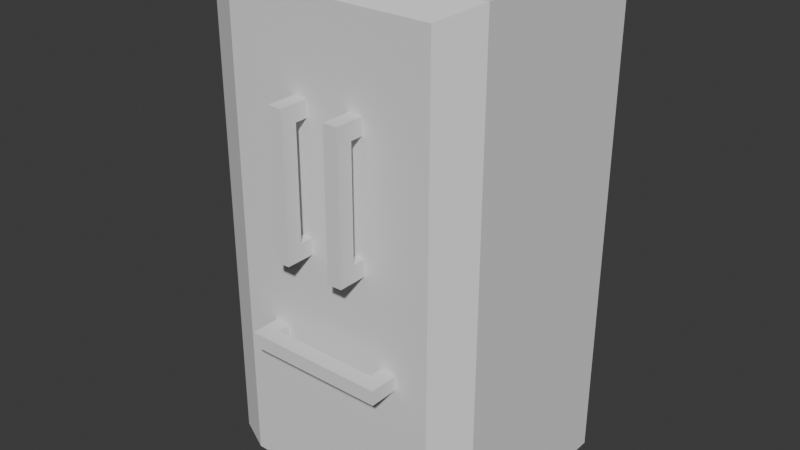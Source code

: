 # Source: Geladeira.blend  (saved by Blender 4.0.36; exported with 4.5.12 LTS)
import bpy
from mathutils import Matrix  # noqa: F401  (used for matrix-valued properties, if any)

bpy.ops.wm.read_factory_settings(use_empty=True)
scene = bpy.context.scene
scene.name = 'Scene'

# ---- collections
col_collection = bpy.data.collections.new('Collection'); scene.collection.children.link(col_collection)

# ---- world
world_world = bpy.data.worlds.new('World'); scene.world = world_world
world_world.use_nodes = True; world_world.node_tree.nodes.clear()
_N = world_world.node_tree.nodes; _L = world_world.node_tree.links
n0 = _N.new('ShaderNodeOutputWorld'); n0.name = 'World Output'; n0.location = (300, 300)
n1 = _N.new('ShaderNodeBackground'); n1.name = 'Background'; n1.location = (10, 300)
n1.inputs[0].default_value = (0.05088, 0.05088, 0.05088, 1.0)
_L.new(n1.outputs[0], n0.inputs[0])
n0.is_active_output = True
world_world.color = (0.05088, 0.05088, 0.05088)
world_world.use_sun_shadow = False
world_world.sun_shadow_jitter_overblur = 0.0

# ---- meshes
me_cube_001 = bpy.data.meshes.new('Cube.001')
me_cube_001.from_pydata([(-1.0, 1.996, -1.0), (-1.0, 1.996, 5.976), (1.0, 1.996, -1.0), (1.0, 1.996, 5.976), (-0.7431, -1.0, -0.9943), (-1.0, -0.7431, -1.0), (-0.7431, -1.0, 5.72), (-1.0, -0.7431, 5.976), (0.7431, -1.0, -0.9943), (1.0, -0.7431, -1.0), (0.7431, -1.0, 5.72), (1.0, -0.7431, 5.976), (-1.0, 1.996, 0.9203), (1.0, 1.996, 0.9203), (-0.7431, -1.0, 0.8538), (-1.0, -0.7431, 0.9203), (0.7431, -1.0, 0.8538), (1.0, -0.7431, 0.9203), (-0.7431, -1.0, 1.08), (1.0, -0.7431, 1.155), (-1.0, 1.996, 1.155), (1.0, 1.996, 1.155), (-1.0, -0.7431, 1.155), (0.7431, -1.0, 1.08), (-0.7431, -1.0, 3.077), (1.0, -0.7431, 3.23), (-1.0, 1.996, 3.23), (1.0, 1.996, 3.23), (-1.0, -0.7431, 3.23), (0.7431, -1.0, 3.077), (-0.1458, 1.996, -1.0), (-0.1458, 1.996, 5.976), (-0.1458, -0.7431, -1.0), (-0.1084, -1.0, -0.9943), (-0.1458, -0.7431, 5.976), (-0.1084, -1.0, 5.72), (-0.1458, 1.996, 0.9203), (-0.1084, -1.0, 0.8538), (-0.1458, 1.996, 1.155), (-0.1084, -1.0, 1.08), (-0.1458, 1.996, 3.23), (-0.1084, -1.0, 3.077), (0.149, 1.996, 5.976), (0.149, -0.7431, -1.0), (0.1108, -1.0, 5.72), (0.149, 1.996, 0.9203), (0.149, 1.996, 1.155), (0.149, 1.996, 3.23), (0.149, 1.996, -1.0), (0.1108, -1.0, -0.9943), (0.149, -0.7431, 5.976), (0.1108, -1.0, 0.8538), (0.1108, -1.0, 1.08), (0.1108, -1.0, 3.077)], [], [(41, 35, 6, 24), (47, 42, 3, 27), (31, 1, 7, 34), (28, 7, 1, 26), (27, 3, 11, 25), (24, 6, 7, 28), (16, 8, 9, 17), (43, 9, 8, 49), (34, 7, 6, 35), (48, 2, 9, 43), (23, 16, 17, 19), (4, 14, 15, 5), (2, 13, 17, 9), (5, 15, 12, 0), (48, 45, 13, 2), (33, 37, 14, 4), (29, 23, 19, 25), (14, 18, 22, 15), (13, 21, 19, 17), (15, 22, 20, 12), (45, 46, 21, 13), (37, 39, 18, 14), (10, 29, 25, 11), (18, 24, 28, 22), (21, 27, 25, 19), (22, 28, 26, 20), (46, 47, 27, 21), (39, 41, 24, 18), (52, 53, 41, 39), (20, 26, 40, 38), (51, 52, 39, 37), (12, 20, 38, 36), (49, 51, 37, 33), (0, 12, 36, 30), (0, 30, 32, 5), (50, 34, 35, 44), (5, 32, 33, 4), (42, 31, 34, 50), (26, 1, 31, 40), (53, 44, 35, 41), (29, 10, 44, 53), (3, 42, 50, 11), (11, 50, 44, 10), (8, 16, 51, 49), (16, 23, 52, 51), (23, 29, 53, 52), (38, 40, 47, 46), (36, 38, 46, 45), (30, 36, 45, 48), (30, 48, 43, 32), (32, 43, 49, 33), (40, 31, 42, 47)])
_uv = me_cube_001.uv_layers.new(name='UVMap')
_uv.uv.foreach_set('vector', [0.5246, 0.8885, 0.6158, 0.8885, 0.6158, 0.9679, 0.5246, 0.9679, 0.5266, 0.3936, 0.625, 0.3936, 0.625, 0.5, 0.5266, 0.5, 0.7682, 0.5, 0.875, 0.5, 0.875, 0.7286, 0.7682, 0.7286, 0.5266, 0.02143, 0.625, 0.02143, 0.625, 0.25, 0.5266, 0.25, 0.5266, 0.5, 0.625, 0.5, 0.625, 0.7286, 0.5266, 0.7286, 0.5246, 0.9679, 0.6158, 0.9679, 0.625, 1.0, 0.5266, 1.0, 0.448, 0.7821, 0.3842, 0.7821, 0.375, 0.7286, 0.4438, 0.7286, 0.375, 0.8564, 0.375, 0.75, 0.3842, 0.7821, 0.3842, 0.8612, 0.625, 0.8932, 0.625, 1.0, 0.6158, 0.9679, 0.6158, 0.8885, 0.2686, 0.5, 0.375, 0.5, 0.375, 0.7286, 0.2686, 0.7286, 0.4558, 0.7821, 0.448, 0.7821, 0.4438, 0.7286, 0.4522, 0.7286, 0.3842, 0.9679, 0.448, 0.9679, 0.4438, 1.0, 0.375, 1.0, 0.375, 0.5, 0.4438, 0.5, 0.4438, 0.7286, 0.375, 0.7286, 0.375, 0.02143, 0.4438, 0.02143, 0.4438, 0.25, 0.375, 0.25, 0.375, 0.3936, 0.4438, 0.3936, 0.4438, 0.5, 0.375, 0.5, 0.3842, 0.8885, 0.448, 0.8885, 0.448, 0.9679, 0.3842, 0.9679, 0.5246, 0.7821, 0.4558, 0.7821, 0.4522, 0.7286, 0.5266, 0.7286, 0.448, 0.9679, 0.4558, 0.9679, 0.4522, 1.0, 0.4438, 1.0, 0.4438, 0.5, 0.4522, 0.5, 0.4522, 0.7286, 0.4438, 0.7286, 0.4438, 0.02143, 0.4522, 0.02143, 0.4522, 0.25, 0.4438, 0.25, 0.4438, 0.3936, 0.4522, 0.3936, 0.4522, 0.5, 0.4438, 0.5, 0.448, 0.8885, 0.4558, 0.8885, 0.4558, 0.9679, 0.448, 0.9679, 0.6158, 0.7821, 0.5246, 0.7821, 0.5266, 0.7286, 0.625, 0.7286, 0.4558, 0.9679, 0.5246, 0.9679, 0.5266, 1.0, 0.4522, 1.0, 0.4522, 0.5, 0.5266, 0.5, 0.5266, 0.7286, 0.4522, 0.7286, 0.4522, 0.02143, 0.5266, 0.02143, 0.5266, 0.25, 0.4522, 0.25, 0.4522, 0.3936, 0.5266, 0.3936, 0.5266, 0.5, 0.4522, 0.5, 0.4558, 0.8885, 0.5246, 0.8885, 0.5246, 0.9679, 0.4558, 0.9679, 0.4558, 0.8612, 0.5246, 0.8612, 0.5246, 0.8885, 0.4558, 0.8885, 0.4522, 0.25, 0.5266, 0.25, 0.5266, 0.3568, 0.4522, 0.3568, 0.448, 0.8612, 0.4558, 0.8612, 0.4558, 0.8885, 0.448, 0.8885, 0.4438, 0.25, 0.4522, 0.25, 0.4522, 0.3568, 0.4438, 0.3568, 0.3842, 0.8612, 0.448, 0.8612, 0.448, 0.8885, 0.3842, 0.8885, 0.375, 0.25, 0.4438, 0.25, 0.4438, 0.3568, 0.375, 0.3568, 0.125, 0.5, 0.2318, 0.5, 0.2318, 0.7286, 0.125, 0.7286, 0.625, 0.8564, 0.625, 0.8932, 0.6158, 0.8885, 0.6158, 0.8612, 0.375, 1.0, 0.375, 0.8932, 0.3842, 0.8885, 0.3842, 0.9679, 0.7314, 0.5, 0.7682, 0.5, 0.7682, 0.7286, 0.7314, 0.7286, 0.5266, 0.25, 0.625, 0.25, 0.625, 0.3568, 0.5266, 0.3568, 0.5246, 0.8612, 0.6158, 0.8612, 0.6158, 0.8885, 0.5246, 0.8885, 0.5246, 0.7821, 0.6158, 0.7821, 0.6158, 0.8612, 0.5246, 0.8612, 0.625, 0.5, 0.7314, 0.5, 0.7314, 0.7286, 0.625, 0.7286, 0.625, 0.75, 0.625, 0.8564, 0.6158, 0.8612, 0.6158, 0.7821, 0.3842, 0.7821, 0.448, 0.7821, 0.448, 0.8612, 0.3842, 0.8612, 0.448, 0.7821, 0.4558, 0.7821, 0.4558, 0.8612, 0.448, 0.8612, 0.4558, 0.7821, 0.5246, 0.7821, 0.5246, 0.8612, 0.4558, 0.8612, 0.4522, 0.3568, 0.5266, 0.3568, 0.5266, 0.3936, 0.4522, 0.3936, 0.4438, 0.3568, 0.4522, 0.3568, 0.4522, 0.3936, 0.4438, 0.3936, 0.375, 0.3568, 0.4438, 0.3568, 0.4438, 0.3936, 0.375, 0.3936, 0.2318, 0.5, 0.2686, 0.5, 0.2686, 0.7286, 0.2318, 0.7286, 0.375, 0.8932, 0.375, 0.8564, 0.3842, 0.8612, 0.3842, 0.8885, 0.5266, 0.3568, 0.625, 0.3568, 0.625, 0.3936, 0.5266, 0.3936])
me_cube_001.update()
me_cube_002 = bpy.data.meshes.new('Cube.002')
me_cube_002.from_pydata([(-1.0, -0.7713, -0.7713), (-1.0, -0.7713, 0.7713), (-1.0, 0.7713, -0.7713), (-1.0, 0.7713, 0.7713), (1.0, -0.7713, -0.7713), (1.0, -0.7713, 0.7713), (1.0, 0.7713, -0.7713), (1.0, 0.7713, 0.7713), (-1.0, 1.0, -1.0), (-1.0, -1.0, -1.0), (-1.0, -1.0, 1.0), (-1.0, 1.0, 1.0), (1.0, 1.0, 1.0), (1.0, 1.0, -1.0), (1.0, -1.0, -1.0), (1.0, -1.0, 1.0)], [], [(8, 11, 12, 13), (14, 15, 10, 9), (8, 13, 14, 9), (12, 11, 10, 15), (0, 2, 8, 9), (1, 0, 9, 10), (3, 1, 10, 11), (2, 3, 11, 8), (7, 6, 13, 12), (6, 4, 14, 13), (5, 7, 12, 15), (4, 5, 15, 14), (1, 3, 7, 5), (2, 6, 7, 3), (2, 0, 4, 6), (0, 1, 5, 4)])
_uv = me_cube_002.uv_layers.new(name='UVMap')
_uv.uv.foreach_set('vector', [0.375, 0.25, 0.625, 0.25, 0.625, 0.5, 0.375, 0.5, 0.375, 0.75, 0.625, 0.75, 0.625, 1.0, 0.375, 1.0, 0.125, 0.5, 0.375, 0.5, 0.375, 0.75, 0.125, 0.75, 0.625, 0.5, 0.875, 0.5, 0.875, 0.75, 0.625, 0.75, 0.4036, 0.02858, 0.4036, 0.2214, 0.375, 0.25, 0.375, 0.0, 0.5964, 0.02858, 0.4036, 0.02858, 0.375, 0.0, 0.625, 0.0, 0.5964, 0.2214, 0.5964, 0.02858, 0.625, 0.0, 0.625, 0.25, 0.4036, 0.2214, 0.5964, 0.2214, 0.625, 0.25, 0.375, 0.25, 0.5964, 0.5286, 0.4036, 0.5286, 0.375, 0.5, 0.625, 0.5, 0.4036, 0.5286, 0.4036, 0.7214, 0.375, 0.75, 0.375, 0.5, 0.5964, 0.7214, 0.5964, 0.5286, 0.625, 0.5, 0.625, 0.75, 0.4036, 0.7214, 0.5964, 0.7214, 0.625, 0.75, 0.375, 0.75, 0.5964, 0.02858, 0.5964, 0.2214, 0.5964, 0.5286, 0.5964, 0.7214, 0.4036, 0.2214, 0.4036, 0.5286, 0.5964, 0.5286, 0.5964, 0.2214, 0.4036, 0.2214, 0.4036, 0.02858, 0.4036, 0.7214, 0.4036, 0.5286, 0.4036, 0.02858, 0.5964, 0.02858, 0.5964, 0.7214, 0.4036, 0.7214])
me_cube_002.update()
me_cube_003 = bpy.data.meshes.new('Cube.003')
me_cube_003.from_pydata([(-1.0, -0.7713, -0.7713), (-1.0, -0.7713, 0.7713), (-1.0, 0.7713, -0.7713), (-1.0, 0.7713, 0.7713), (1.0, -0.7713, -0.7713), (1.0, -0.7713, 0.7713), (1.0, 0.7713, -0.7713), (1.0, 0.7713, 0.7713), (-1.0, 1.0, -1.0), (-1.0, -1.0, -1.0), (-1.0, -1.0, 1.0), (-1.0, 1.0, 1.0), (1.0, 1.0, 1.0), (1.0, 1.0, -1.0), (1.0, -1.0, -1.0), (1.0, -1.0, 1.0)], [], [(8, 11, 12, 13), (14, 15, 10, 9), (8, 13, 14, 9), (12, 11, 10, 15), (0, 2, 8, 9), (1, 0, 9, 10), (3, 1, 10, 11), (2, 3, 11, 8), (7, 6, 13, 12), (6, 4, 14, 13), (5, 7, 12, 15), (4, 5, 15, 14), (1, 3, 7, 5), (2, 6, 7, 3), (2, 0, 4, 6), (0, 1, 5, 4)])
_uv = me_cube_003.uv_layers.new(name='UVMap')
_uv.uv.foreach_set('vector', [0.375, 0.25, 0.625, 0.25, 0.625, 0.5, 0.375, 0.5, 0.375, 0.75, 0.625, 0.75, 0.625, 1.0, 0.375, 1.0, 0.125, 0.5, 0.375, 0.5, 0.375, 0.75, 0.125, 0.75, 0.625, 0.5, 0.875, 0.5, 0.875, 0.75, 0.625, 0.75, 0.4036, 0.02858, 0.4036, 0.2214, 0.375, 0.25, 0.375, 0.0, 0.5964, 0.02858, 0.4036, 0.02858, 0.375, 0.0, 0.625, 0.0, 0.5964, 0.2214, 0.5964, 0.02858, 0.625, 0.0, 0.625, 0.25, 0.4036, 0.2214, 0.5964, 0.2214, 0.625, 0.25, 0.375, 0.25, 0.5964, 0.5286, 0.4036, 0.5286, 0.375, 0.5, 0.625, 0.5, 0.4036, 0.5286, 0.4036, 0.7214, 0.375, 0.75, 0.375, 0.5, 0.5964, 0.7214, 0.5964, 0.5286, 0.625, 0.5, 0.625, 0.75, 0.4036, 0.7214, 0.5964, 0.7214, 0.625, 0.75, 0.375, 0.75, 0.5964, 0.02858, 0.5964, 0.2214, 0.5964, 0.5286, 0.5964, 0.7214, 0.4036, 0.2214, 0.4036, 0.5286, 0.5964, 0.5286, 0.5964, 0.2214, 0.4036, 0.2214, 0.4036, 0.02858, 0.4036, 0.7214, 0.4036, 0.5286, 0.4036, 0.02858, 0.5964, 0.02858, 0.5964, 0.7214, 0.4036, 0.7214])
me_cube_003.update()
me_cube_004 = bpy.data.meshes.new('Cube.004')
me_cube_004.from_pydata([(-1.0, -0.7713, -0.7713), (-1.0, -0.7713, 0.7713), (-1.0, 0.7713, -0.7713), (-1.0, 0.7713, 0.7713), (1.0, -0.7713, -0.7713), (1.0, -0.7713, 0.7713), (1.0, 0.7713, -0.7713), (1.0, 0.7713, 0.7713), (-1.0, 1.0, -1.0), (-1.0, -1.0, -1.0), (-1.0, -1.0, 1.0), (-1.0, 1.0, 1.0), (1.0, 1.0, 1.0), (1.0, 1.0, -1.0), (1.0, -1.0, -1.0), (1.0, -1.0, 1.0)], [], [(8, 11, 12, 13), (14, 15, 10, 9), (8, 13, 14, 9), (12, 11, 10, 15), (0, 2, 8, 9), (1, 0, 9, 10), (3, 1, 10, 11), (2, 3, 11, 8), (7, 6, 13, 12), (6, 4, 14, 13), (5, 7, 12, 15), (4, 5, 15, 14), (1, 3, 7, 5), (2, 6, 7, 3), (2, 0, 4, 6), (0, 1, 5, 4)])
_uv = me_cube_004.uv_layers.new(name='UVMap')
_uv.uv.foreach_set('vector', [0.375, 0.25, 0.625, 0.25, 0.625, 0.5, 0.375, 0.5, 0.375, 0.75, 0.625, 0.75, 0.625, 1.0, 0.375, 1.0, 0.125, 0.5, 0.375, 0.5, 0.375, 0.75, 0.125, 0.75, 0.625, 0.5, 0.875, 0.5, 0.875, 0.75, 0.625, 0.75, 0.4036, 0.02858, 0.4036, 0.2214, 0.375, 0.25, 0.375, 0.0, 0.5964, 0.02858, 0.4036, 0.02858, 0.375, 0.0, 0.625, 0.0, 0.5964, 0.2214, 0.5964, 0.02858, 0.625, 0.0, 0.625, 0.25, 0.4036, 0.2214, 0.5964, 0.2214, 0.625, 0.25, 0.375, 0.25, 0.5964, 0.5286, 0.4036, 0.5286, 0.375, 0.5, 0.625, 0.5, 0.4036, 0.5286, 0.4036, 0.7214, 0.375, 0.75, 0.375, 0.5, 0.5964, 0.7214, 0.5964, 0.5286, 0.625, 0.5, 0.625, 0.75, 0.4036, 0.7214, 0.5964, 0.7214, 0.625, 0.75, 0.375, 0.75, 0.5964, 0.02858, 0.5964, 0.2214, 0.5964, 0.5286, 0.5964, 0.7214, 0.4036, 0.2214, 0.4036, 0.5286, 0.5964, 0.5286, 0.5964, 0.2214, 0.4036, 0.2214, 0.4036, 0.02858, 0.4036, 0.7214, 0.4036, 0.5286, 0.4036, 0.02858, 0.5964, 0.02858, 0.5964, 0.7214, 0.4036, 0.7214])
me_cube_004.update()

# ---- objects
ob_cube = bpy.data.objects.new('Cube', me_cube_001)
ob_cube_001 = bpy.data.objects.new('Cube.001', me_cube_002)
ob_cube_002 = bpy.data.objects.new('Cube.002', me_cube_003)
ob_cube_003 = bpy.data.objects.new('Cube.003', me_cube_004)

# ---- transforms, parenting, visibility, modifiers, constraints
ob_cube.location = (0.0, 0.0, 1.036)
ob_cube.scale = (1.993, 1.0, 1.0)
ob_cube_001.location = (0.0, -0.4049, 2.232)
ob_cube_001.rotation_euler = (-0.0, -1.571, 0.0)
ob_cube_001.scale = (-0.1013, 1.0, 1.0)
ob_cube_002.location = (0.436, -0.4049, 4.532)
ob_cube_002.scale = (-0.1013, 1.0, 1.0)
ob_cube_003.location = (-0.4028, -0.4049, 4.532)
ob_cube_003.scale = (-0.1013, 1.0, 1.0)

# ---- collection membership
col_collection.objects.link(ob_cube)
col_collection.objects.link(ob_cube_001)
col_collection.objects.link(ob_cube_002)
col_collection.objects.link(ob_cube_003)

# ---- scene / render settings (as saved in the file)
scene.frame_start = 1; scene.frame_end = 250; scene.frame_set(1)
scene.render.engine = 'BLENDER_EEVEE_NEXT'
scene.cycles.sampling_pattern = 'TABULATED_SOBOL'
bpy.context.view_layer.update()

# ---- added for rendering (the .blend has no active camera and no usable light): camera, sun
cam_auto = bpy.data.cameras.new('AutoCamera')
cam_auto.lens = 50.0
cam_auto.sensor_width = 36.0
cam_auto.clip_end = 1000.0
ob_auto_camera = bpy.data.objects.new('AutoCamera', cam_auto)
scene.collection.objects.link(ob_auto_camera)
ob_auto_camera.location = (8.07226, -9.39112, 9.98241)
ob_auto_camera.rotation_euler = (1.09748, -7.21219e-08, 0.694738)
scene.camera = ob_auto_camera
light_auto_sun = bpy.data.lights.new('AutoSun', 'SUN')
light_auto_sun.energy = 3.0
light_auto_sun.angle = 0.0523599
ob_auto_sun = bpy.data.objects.new('AutoSun', light_auto_sun)
scene.collection.objects.link(ob_auto_sun)
ob_auto_sun.rotation_euler = (0.872665, 0.174533, 0.523599)
bpy.context.view_layer.update()
